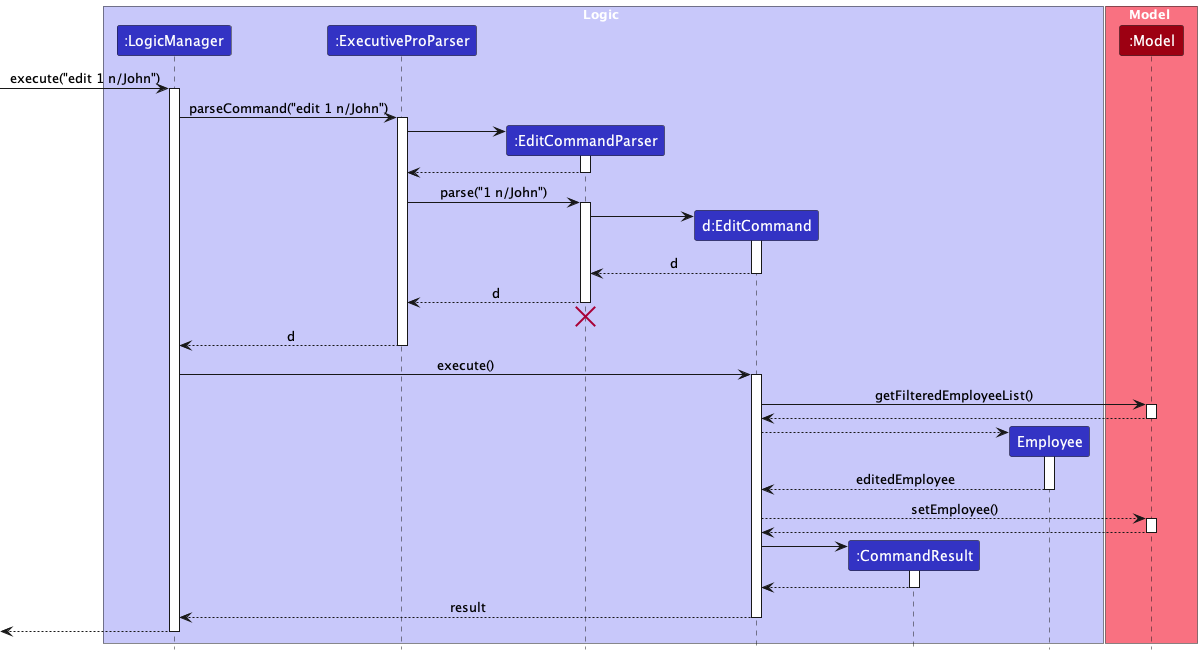

The diagram above was rendered by PlantUML. Its source (embedded in the PNG):
@startuml
!include style.puml

box Logic LOGIC_COLOR_T1
participant ":LogicManager" as LogicManager LOGIC_COLOR
participant ":ExecutiveProParser" as ExecutiveProParser LOGIC_COLOR
participant ":EditCommandParser" as EditCommandParser LOGIC_COLOR
participant "d:EditCommand" as EditCommand LOGIC_COLOR
participant ":CommandResult" as CommandResult LOGIC_COLOR
participant "Employee" as Employee LOGIC_COLOR
end box

box Model MODEL_COLOR_T1
participant ":Model" as Model MODEL_COLOR
end box

[-> LogicManager : execute("edit 1 n/John")
activate LogicManager

LogicManager -> ExecutiveProParser : parseCommand("edit 1 n/John")
activate ExecutiveProParser

create EditCommandParser
ExecutiveProParser -> EditCommandParser
activate EditCommandParser

EditCommandParser --> ExecutiveProParser
deactivate EditCommandParser

ExecutiveProParser -> EditCommandParser : parse("1 n/John")
activate EditCommandParser

create EditCommand
EditCommandParser -> EditCommand
activate EditCommand

EditCommand --> EditCommandParser : d
deactivate EditCommand

EditCommandParser --> ExecutiveProParser : d
deactivate EditCommandParser
'Hidden arrow to position the destroy marker below the end of the activation bar.
EditCommandParser -[hidden]-> ExecutiveProParser
destroy EditCommandParser

ExecutiveProParser --> LogicManager : d
deactivate ExecutiveProParser

LogicManager -> EditCommand : execute()
activate EditCommand

EditCommand -> Model : getFilteredEmployeeList()
activate Model

Model --> EditCommand
deactivate Model

create Employee
EditCommand --> Employee
activate Employee

Employee --> EditCommand : editedEmployee
deactivate Employee

EditCommand --> Model : setEmployee()
activate Model
Model --> EditCommand
deactivate Model

create CommandResult
EditCommand -> CommandResult
activate CommandResult

CommandResult --> EditCommand
deactivate CommandResult

EditCommand --> LogicManager : result
deactivate EditCommand

[<--LogicManager
deactivate LogicManager
@enduml